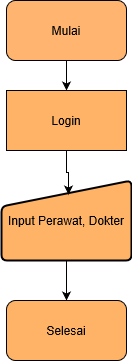

The diagram above was exported from draw.io. Its source (the exported page's mxGraphModel, read from the mxfile embedded in the PNG):
<mxGraphModel grid="1" dx="1278" dy="576" gridSize="10" guides="1" tooltips="1" connect="1" arrows="1" fold="1" page="1" pageScale="1" pageWidth="850" pageHeight="1100" math="0" shadow="0">
  <root>
    <mxCell id="0" />
    <mxCell id="1" parent="0" />
    <mxCell id="sxgVX_c7WGX9MChzzDuL-5" value="" parent="1" style="edgeStyle=orthogonalEdgeStyle;rounded=0;orthogonalLoop=1;jettySize=auto;html=1;" edge="1" source="sxgVX_c7WGX9MChzzDuL-1" target="sxgVX_c7WGX9MChzzDuL-3">
      <mxGeometry as="geometry" relative="1" />
    </mxCell>
    <mxCell id="sxgVX_c7WGX9MChzzDuL-1" value="Mulai" parent="1" style="rounded=1;whiteSpace=wrap;html=1;fillColor=#FFB570;" vertex="1">
      <mxGeometry as="geometry" y="40" x="340" width="120" height="60" />
    </mxCell>
    <mxCell id="sxgVX_c7WGX9MChzzDuL-7" value="" parent="1" style="edgeStyle=orthogonalEdgeStyle;rounded=0;orthogonalLoop=1;jettySize=auto;html=1;" edge="1" source="sxgVX_c7WGX9MChzzDuL-2" target="sxgVX_c7WGX9MChzzDuL-4">
      <mxGeometry as="geometry" relative="1" />
    </mxCell>
    <mxCell id="sxgVX_c7WGX9MChzzDuL-2" value="Input Perawat, Dokter" parent="1" style="html=1;strokeWidth=2;shape=manualInput;whiteSpace=wrap;rounded=1;size=26;arcSize=11;fillColor=#FFB366;" vertex="1">
      <mxGeometry as="geometry" y="220" x="335" width="130" height="80" />
    </mxCell>
    <mxCell id="sxgVX_c7WGX9MChzzDuL-6" value="" parent="1" style="edgeStyle=orthogonalEdgeStyle;rounded=0;orthogonalLoop=1;jettySize=auto;html=1;" edge="1" source="sxgVX_c7WGX9MChzzDuL-3">
      <mxGeometry as="geometry" relative="1">
        <mxPoint as="targetPoint" y="234" x="402" />
      </mxGeometry>
    </mxCell>
    <mxCell id="sxgVX_c7WGX9MChzzDuL-3" value="Login" parent="1" style="rounded=0;whiteSpace=wrap;html=1;fillColor=#FFB366;" vertex="1">
      <mxGeometry as="geometry" y="130" x="340" width="120" height="60" />
    </mxCell>
    <mxCell id="sxgVX_c7WGX9MChzzDuL-4" value="Selesai" parent="1" style="rounded=1;whiteSpace=wrap;html=1;fillColor=#FFB366;" vertex="1">
      <mxGeometry as="geometry" y="340" x="340" width="120" height="60" />
    </mxCell>
  </root>
</mxGraphModel>